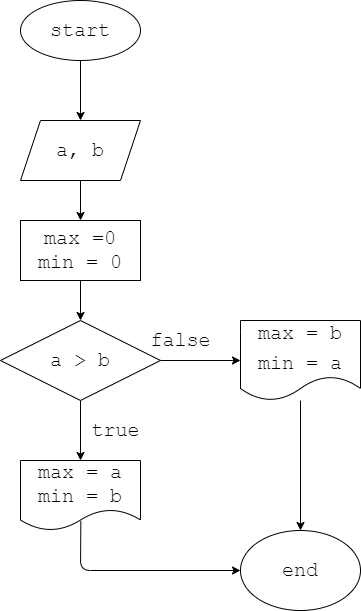

The diagram above was exported from draw.io. Its source (the exported page's mxGraphModel, read from the mxfile embedded in the PNG):
<mxGraphModel dx="1002" dy="272" grid="1" gridSize="10" guides="1" tooltips="1" connect="1" arrows="1" fold="1" page="1" pageScale="1" pageWidth="827" pageHeight="1169" math="0" shadow="0">
  <root>
    <mxCell id="0" />
    <mxCell id="1" parent="0" />
    <mxCell id="3" style="edgeStyle=none;html=1;" edge="1" parent="1" source="2" target="4">
      <mxGeometry relative="1" as="geometry">
        <mxPoint x="400" y="130" as="targetPoint" />
      </mxGeometry>
    </mxCell>
    <mxCell id="2" value="&lt;font face=&quot;Courier New&quot; style=&quot;font-size: 20px;&quot;&gt;start&lt;/font&gt;" style="ellipse;whiteSpace=wrap;html=1;" vertex="1" parent="1">
      <mxGeometry x="340" y="30" width="120" height="60" as="geometry" />
    </mxCell>
    <mxCell id="5" style="edgeStyle=none;html=1;" edge="1" parent="1" source="4" target="6">
      <mxGeometry relative="1" as="geometry">
        <mxPoint x="400" y="280" as="targetPoint" />
      </mxGeometry>
    </mxCell>
    <mxCell id="4" value="a, b" style="shape=parallelogram;perimeter=parallelogramPerimeter;whiteSpace=wrap;html=1;fixedSize=1;fontFamily=Courier New;fontSize=20;" vertex="1" parent="1">
      <mxGeometry x="340" y="150" width="120" height="60" as="geometry" />
    </mxCell>
    <mxCell id="8" style="edgeStyle=none;html=1;" edge="1" parent="1" source="6" target="9">
      <mxGeometry relative="1" as="geometry">
        <mxPoint x="400" y="360" as="targetPoint" />
      </mxGeometry>
    </mxCell>
    <mxCell id="6" value="&lt;font style=&quot;font-size: 20px;&quot; face=&quot;Courier New&quot;&gt;max =0&lt;br&gt;min = 0&lt;/font&gt;" style="rounded=0;whiteSpace=wrap;html=1;" vertex="1" parent="1">
      <mxGeometry x="340" y="250" width="120" height="60" as="geometry" />
    </mxCell>
    <mxCell id="10" style="edgeStyle=none;html=1;" edge="1" parent="1" source="9" target="11">
      <mxGeometry relative="1" as="geometry">
        <mxPoint x="400" y="510" as="targetPoint" />
      </mxGeometry>
    </mxCell>
    <mxCell id="13" style="edgeStyle=none;html=1;" edge="1" parent="1" source="9" target="14">
      <mxGeometry relative="1" as="geometry">
        <mxPoint x="640" y="390" as="targetPoint" />
      </mxGeometry>
    </mxCell>
    <mxCell id="9" value="a &amp;gt; b" style="rhombus;whiteSpace=wrap;html=1;fontFamily=Courier New;fontSize=20;" vertex="1" parent="1">
      <mxGeometry x="320" y="350" width="160" height="80" as="geometry" />
    </mxCell>
    <mxCell id="12" style="edgeStyle=none;html=1;exitX=0.503;exitY=0.863;exitDx=0;exitDy=0;exitPerimeter=0;" edge="1" parent="1" source="11">
      <mxGeometry relative="1" as="geometry">
        <mxPoint x="560" y="600" as="targetPoint" />
        <Array as="points">
          <mxPoint x="400" y="600" />
        </Array>
      </mxGeometry>
    </mxCell>
    <mxCell id="11" value="&lt;font style=&quot;font-size: 20px;&quot; face=&quot;Courier New&quot;&gt;max = a&lt;br&gt;min = b&lt;/font&gt;" style="shape=document;whiteSpace=wrap;html=1;boundedLbl=1;" vertex="1" parent="1">
      <mxGeometry x="340" y="490" width="120" height="70" as="geometry" />
    </mxCell>
    <mxCell id="18" style="edgeStyle=none;html=1;entryX=0.5;entryY=0;entryDx=0;entryDy=0;" edge="1" parent="1" source="14" target="16">
      <mxGeometry relative="1" as="geometry" />
    </mxCell>
    <mxCell id="14" value="&lt;span style=&quot;font-family: &amp;quot;Courier New&amp;quot;; font-size: 20px;&quot;&gt;max = b&lt;/span&gt;&lt;br style=&quot;font-family: &amp;quot;Courier New&amp;quot;; font-size: 20px;&quot;&gt;&lt;span style=&quot;font-family: &amp;quot;Courier New&amp;quot;; font-size: 20px;&quot;&gt;min = a&lt;/span&gt;" style="shape=document;whiteSpace=wrap;html=1;boundedLbl=1;" vertex="1" parent="1">
      <mxGeometry x="560" y="350" width="120" height="80" as="geometry" />
    </mxCell>
    <mxCell id="16" value="&lt;font face=&quot;Courier New&quot; style=&quot;font-size: 20px;&quot;&gt;end&lt;/font&gt;" style="ellipse;whiteSpace=wrap;html=1;" vertex="1" parent="1">
      <mxGeometry x="560" y="560" width="120" height="80" as="geometry" />
    </mxCell>
    <mxCell id="20" value="true" style="text;html=1;align=center;verticalAlign=middle;resizable=0;points=[];autosize=1;strokeColor=none;fillColor=none;fontSize=20;fontFamily=Courier New;" vertex="1" parent="1">
      <mxGeometry x="400" y="440" width="70" height="40" as="geometry" />
    </mxCell>
    <mxCell id="21" value="false" style="text;html=1;align=center;verticalAlign=middle;resizable=0;points=[];autosize=1;strokeColor=none;fillColor=none;fontSize=20;fontFamily=Courier New;" vertex="1" parent="1">
      <mxGeometry x="460" y="350" width="80" height="40" as="geometry" />
    </mxCell>
  </root>
</mxGraphModel>